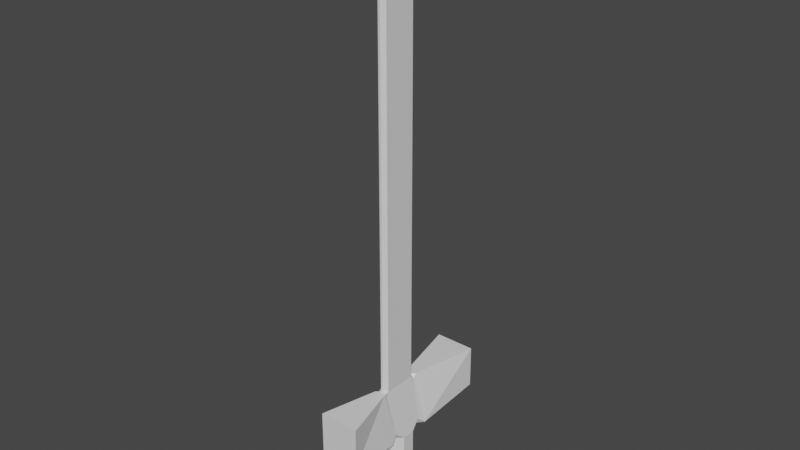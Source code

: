 # Source: WeaponSword.blend  (saved by Blender 2.90.8; exported with 4.5.12 LTS)
import bpy
from mathutils import Matrix  # noqa: F401  (used for matrix-valued properties, if any)

bpy.ops.wm.read_factory_settings(use_empty=True)
scene = bpy.context.scene
scene.name = 'Scene'

# ---- collections
col_collection = bpy.data.collections.new('Collection'); scene.collection.children.link(col_collection)

# ---- images (referenced by path relative to the original .blend; pixels are not part of the script)
import os
ASSET_DIR = os.environ.get("B2B_ASSET_DIR", "")  # directory of the original .blend (textures are referenced by path, not embedded)
HERE = os.path.dirname(os.path.abspath(__file__))  # packed textures are extracted next to this script under _unpacked/

def load_image(name, relpath, width, height, colorspace="sRGB"):
    """Load a texture the original file referenced (path relative to the .blend, or extracted next to this script)."""
    p = next((c for c in (os.path.join(HERE, relpath), os.path.join(ASSET_DIR, relpath)) if relpath and os.path.exists(c)), "")
    if p:
        img = bpy.data.images.load(p, check_existing=True)
        img.name = name
    else:  # same state as the original file: an image datablock whose file is absent (Cycles renders it pink)
        img = bpy.data.images.new(name, width, height)
        img.source = "FILE"
        img.filepath = "//" + (relpath or name)
    img.colorspace_settings.name = colorspace
    return img
img_swordao = load_image('SwordAO', 'Textures/SwordAO.png', 1024, 1024, 'sRGB')

# ---- materials (node trees are filled in below, after node groups)
mat_material_001 = bpy.data.materials.new('Material.001')

# ---- material node trees
mat_material_001.use_nodes = True; mat_material_001.node_tree.nodes.clear()
_N = mat_material_001.node_tree.nodes; _L = mat_material_001.node_tree.links
n0 = _N.new('ShaderNodeBsdfPrincipled'); n0.name = 'Principled BSDF'; n0.location = (10, 300)
n0.distribution = 'GGX'
n0.subsurface_method = 'BURLEY'
n0.inputs[3].default_value = 1.45
n0.inputs[27].default_value = (0.0, 0.0, 0.0, 1.0)
n0.inputs[28].default_value = 1.0
n1 = _N.new('ShaderNodeOutputMaterial'); n1.name = 'Material Output'; n1.location = (300, 300)
n2 = _N.new('ShaderNodeTexImage'); n2.name = 'Image Texture'; n2.location = (331, 109)
n2.image = img_swordao
_L.new(n0.outputs[0], n1.inputs[0])
n1.is_active_output = True

# ---- world
world_world = bpy.data.worlds.new('World'); scene.world = world_world
world_world.use_nodes = True; world_world.node_tree.nodes.clear()
_N = world_world.node_tree.nodes; _L = world_world.node_tree.links
n0 = _N.new('ShaderNodeOutputWorld'); n0.name = 'World Output'; n0.location = (300, 300)
n1 = _N.new('ShaderNodeBackground'); n1.name = 'Background'; n1.location = (10, 300)
n1.inputs[0].default_value = (0.05088, 0.05088, 0.05088, 1.0)
_L.new(n1.outputs[0], n0.inputs[0])
n0.is_active_output = True
world_world.color = (0.05088, 0.05088, 0.05088)
world_world.use_sun_shadow = False
world_world.sun_shadow_jitter_overblur = 0.0

# ---- meshes
me_cube_001 = bpy.data.meshes.new('Cube.001')
me_cube_001.from_pydata([(0.286, -1.136, 0.286), (-0.286, -1.136, 0.286), (0.286, -1.136, 0.8938), (-0.286, -1.136, 0.8938), (-0.286, 1.301, 0.286), (0.286, 1.301, 0.286), (-0.286, 1.301, 0.8938), (0.286, 1.301, 0.8938), (-0.01576, -0.286, 0.8938), (-0.0659, -0.2358, 0.8938), (-0.07581, -0.2817, 0.8449), (-0.07847, -0.3345, 0.8938), (-0.0659, 0.2358, 0.8938), (-0.01576, 0.286, 0.8938), (-0.07653, 0.335, 0.8938), (-0.07581, 0.2817, 0.8449), (0.01576, 0.286, 0.8938), (0.0659, 0.2358, 0.8938), (0.07581, 0.2817, 0.8449), (0.07653, 0.335, 0.8938), (0.0659, -0.2358, 0.8938), (0.01576, -0.286, 0.8938), (0.07847, -0.3345, 0.8938), (0.07581, -0.2817, 0.8449), (-0.0659, -0.2358, 7.323), (-0.01576, -0.286, 7.323), (-0.01576, 0.286, 7.323), (-0.0659, 0.2358, 7.323), (0.0659, 0.2358, 7.323), (0.01576, 0.286, 7.323), (0.01576, -0.286, 7.323), (0.0659, -0.2358, 7.323), (-0.09401, -0.2194, -0.8588), (-0.2194, -0.09401, -0.8588), (-0.2194, -0.09401, 0.135), (-0.09401, -0.2194, 0.135), (-0.2283, -0.3427, 0.1554), (-0.1946, -0.2301, 0.2574), (-0.2194, 0.09401, -0.8588), (-0.09401, 0.2194, -0.8588), (-0.09401, 0.2194, 0.135), (-0.2194, 0.09401, 0.135), (-0.1946, 0.2301, 0.2574), (-0.227, 0.3433, 0.1523), (0.2194, -0.09401, -0.8588), (0.09401, -0.2194, -0.8588), (0.09401, -0.2194, 0.135), (0.2194, -0.09401, 0.135), (0.1946, -0.2301, 0.2574), (0.2283, -0.3427, 0.1554), (0.09401, 0.2194, -0.8588), (0.2194, 0.09401, -0.8588), (0.2194, 0.09401, 0.135), (0.09401, 0.2194, 0.135), (0.227, 0.3433, 0.1523), (0.1946, 0.2301, 0.2574)], [], [(45, 46, 35, 32), (54, 53, 40, 43, 4, 5), (48, 47, 52, 55, 18, 17, 20, 23), (42, 41, 34, 37, 10, 9, 12, 15), (33, 34, 41, 38), (11, 10, 37, 36, 1, 3), (19, 18, 55, 54, 5, 7), (49, 48, 23, 22, 2, 0), (8, 21, 30, 25), (1, 0, 2, 3), (28, 29, 26, 27, 24, 25, 30, 31), (22, 21, 8, 11, 3, 2), (16, 13, 26, 29), (5, 4, 6, 7), (43, 42, 15, 14, 6, 4), (20, 17, 28, 31), (51, 52, 47, 44), (36, 35, 46, 49, 0, 1), (39, 40, 53, 50), (14, 13, 16, 19, 7, 6), (8, 9, 10, 11), (12, 13, 14, 15), (16, 17, 18, 19), (20, 21, 22, 23), (16, 29, 28, 17), (30, 21, 20, 31), (8, 25, 24, 9), (26, 13, 12, 27), (12, 9, 24, 27), (34, 35, 36, 37), (40, 41, 42, 43), (46, 47, 48, 49), (52, 53, 54, 55), (32, 35, 34, 33), (40, 39, 38, 41), (52, 51, 50, 53), (46, 45, 44, 47), (38, 39, 50, 51, 44, 45, 32, 33)])
_uv = me_cube_001.uv_layers.new(name='UVMap')
_uv.uv.foreach_set('vector', [0.4794, 0.3861, 0.4794, 0.1578, 0.5287, 0.1578, 0.5287, 0.3861, 0.8793, 0.1607, 0.9013, 0.1488, 0.9324, 0.1488, 0.9543, 0.1607, 0.9641, 0.2527, 0.8695, 0.2527, 0.8237, 0.7272, 0.845, 0.7474, 0.845, 0.7754, 0.8237, 0.7956, 0.7213, 0.8033, 0.7128, 0.7965, 0.7128, 0.7264, 0.7213, 0.7196, 0.6915, 0.7513, 0.7128, 0.7715, 0.7128, 0.7994, 0.6915, 0.8197, 0.5891, 0.8273, 0.5806, 0.8205, 0.5806, 0.7504, 0.5891, 0.7436, 0.5616, 0.3861, 0.5616, 0.1578, 0.611, 0.1578, 0.611, 0.3861, 0.5809, 0.8351, 0.5891, 0.8273, 0.6915, 0.8197, 0.7096, 0.8364, 0.6889, 0.9544, 0.5861, 0.9545, 0.7131, 0.8112, 0.7213, 0.8033, 0.8237, 0.7956, 0.8423, 0.8124, 0.8211, 0.9545, 0.7183, 0.9544, 0.8418, 0.7105, 0.8237, 0.7272, 0.7213, 0.7196, 0.7131, 0.7117, 0.7183, 0.5923, 0.8211, 0.5924, 0.3114, 0.9101, 0.3029, 0.9101, 0.3029, 0.1677, 0.3114, 0.1677, 0.9428, 0.6827, 0.845, 0.6827, 0.845, 0.5923, 0.9428, 0.5923, 0.3603, 0.1735, 0.3738, 0.1677, 0.3823, 0.1677, 0.3957, 0.1735, 0.3957, 0.228, 0.3823, 0.2338, 0.3738, 0.2338, 0.3603, 0.228, 0.9298, 0.5207, 0.9194, 0.5253, 0.9142, 0.5253, 0.9038, 0.5207, 0.8695, 0.4435, 0.9641, 0.4435, 0.3468, 0.9101, 0.3383, 0.9101, 0.3383, 0.1677, 0.3468, 0.1677, 0.9428, 0.773, 0.845, 0.773, 0.845, 0.6827, 0.9428, 0.6827, 0.7101, 0.7345, 0.6915, 0.7513, 0.5891, 0.7436, 0.5809, 0.7356, 0.5861, 0.5924, 0.6889, 0.5923, 0.1625, 0.1677, 0.2894, 0.1677, 0.2894, 0.9101, 0.1625, 0.9101, 0.6932, 0.1578, 0.6932, 0.3861, 0.6439, 0.3861, 0.6439, 0.1578, 0.9546, 0.4316, 0.9324, 0.4435, 0.9013, 0.4435, 0.8791, 0.4316, 0.8695, 0.3552, 0.9641, 0.3552, 0.7261, 0.3861, 0.7261, 0.1578, 0.7755, 0.1578, 0.7755, 0.3861, 0.9042, 0.2623, 0.9142, 0.2576, 0.9194, 0.2576, 0.9295, 0.2623, 0.9641, 0.3552, 0.8695, 0.3552, 0.9142, 0.5253, 0.9059, 0.5302, 0.9043, 0.5258, 0.9038, 0.5207, 0.9059, 0.2527, 0.9142, 0.2576, 0.9042, 0.2623, 0.9043, 0.2571, 0.9194, 0.2576, 0.9277, 0.2527, 0.9293, 0.2571, 0.9295, 0.2623, 0.9277, 0.5302, 0.9194, 0.5253, 0.9298, 0.5207, 0.9293, 0.5258, 0.3468, 0.9101, 0.3468, 0.1677, 0.3603, 0.1677, 0.3603, 0.9101, 0.3029, 0.1677, 0.3029, 0.9101, 0.2894, 0.9101, 0.2894, 0.1677, 0.3114, 0.9101, 0.3114, 0.1677, 0.3249, 0.1677, 0.3249, 0.9101, 0.3383, 0.1677, 0.3383, 0.9101, 0.3249, 0.9101, 0.3249, 0.1677, 0.1625, 0.9101, 0.03567, 0.9101, 0.03567, 0.1677, 0.1625, 0.1677, 0.5296, 0.01932, 0.5502, 0.02038, 0.5707, 0.02121, 0.5521, 0.03127, 0.4777, 0.02036, 0.4985, 0.01932, 0.476, 0.03125, 0.4573, 0.0209, 0.04792, 0.02038, 0.06854, 0.01932, 0.04606, 0.03127, 0.02741, 0.02121, 0.09963, 0.01932, 0.1205, 0.02036, 0.1408, 0.0209, 0.1222, 0.03125, 0.5287, 0.3861, 0.5287, 0.1578, 0.5616, 0.1578, 0.5616, 0.3861, 0.6439, 0.1578, 0.6439, 0.3861, 0.611, 0.3861, 0.611, 0.1578, 0.6932, 0.3861, 0.6932, 0.1578, 0.7261, 0.1578, 0.7261, 0.3861, 0.4794, 0.1578, 0.4794, 0.3861, 0.4465, 0.3861, 0.4465, 0.1578, 0.4794, 0.4869, 0.4465, 0.4581, 0.4465, 0.4149, 0.4794, 0.3861, 0.5287, 0.3861, 0.5616, 0.4149, 0.5616, 0.4581, 0.5287, 0.4869])
me_cube_001.materials.append(mat_material_001)
me_cube_001.use_remesh_fix_poles = True
me_cube_001.use_remesh_preserve_attributes = False
me_cube_001.use_mirror_vertex_groups = False
me_cube_001.update()

# ---- objects
ob_cube = bpy.data.objects.new('Cube', me_cube_001)

# ---- transforms, parenting, visibility, modifiers, constraints
ob_cube.location = (0.0, 0.0, 0.0)
ob_cube.lineart.crease_threshold = 0.0

# ---- collection membership
col_collection.objects.link(ob_cube)

# ---- scene / render settings (as saved in the file)
scene.frame_start = 1; scene.frame_end = 250; scene.frame_set(1)
scene.render.engine = 'CYCLES'
scene.cycles.use_denoising = False
scene.cycles.samples = 128
scene.cycles.sampling_pattern = 'TABULATED_SOBOL'
scene.cycles.use_adaptive_sampling = False
scene.cycles.use_light_tree = False
scene.cycles.bake_type = 'AO'
scene.view_settings.view_transform = 'Filmic'
bpy.context.view_layer.update()

# ---- added for rendering (the .blend has no active camera and no usable light): camera, sun
cam_auto = bpy.data.cameras.new('AutoCamera')
cam_auto.lens = 50.0
cam_auto.sensor_width = 36.0
cam_auto.clip_end = 1000.0
ob_auto_camera = bpy.data.objects.new('AutoCamera', cam_auto)
scene.collection.objects.link(ob_auto_camera)
ob_auto_camera.location = (7.91631, -9.41746, 9.56509)
ob_auto_camera.rotation_euler = (1.09748, -7.21219e-08, 0.694738)
scene.camera = ob_auto_camera
light_auto_sun = bpy.data.lights.new('AutoSun', 'SUN')
light_auto_sun.energy = 3.0
light_auto_sun.angle = 0.0523599
ob_auto_sun = bpy.data.objects.new('AutoSun', light_auto_sun)
scene.collection.objects.link(ob_auto_sun)
ob_auto_sun.rotation_euler = (0.872665, 0.174533, 0.523599)
bpy.context.view_layer.update()
